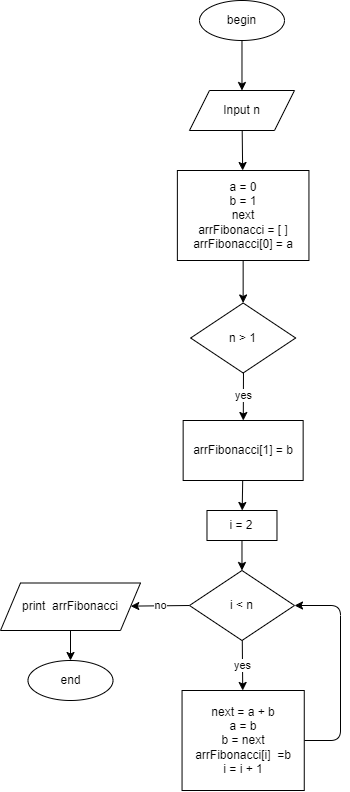

The diagram above was exported from draw.io. Its source (the exported page's mxGraphModel, read from the mxfile embedded in the PNG):
<mxGraphModel dx="958" dy="474" grid="1" gridSize="10" guides="1" tooltips="1" connect="1" arrows="1" fold="1" page="0" pageScale="1" pageWidth="850" pageHeight="1100" math="0" shadow="0">
  <root>
    <mxCell id="0" />
    <mxCell id="1" parent="0" />
    <mxCell id="47" style="edgeStyle=none;html=1;exitX=0.5;exitY=1;exitDx=0;exitDy=0;entryX=0.5;entryY=0;entryDx=0;entryDy=0;" parent="1" source="DPTNgw4OFq8EDRZzPiav-1" target="DPTNgw4OFq8EDRZzPiav-2" edge="1">
      <mxGeometry relative="1" as="geometry" />
    </mxCell>
    <mxCell id="DPTNgw4OFq8EDRZzPiav-1" value="begin" style="ellipse;whiteSpace=wrap;html=1;movable=1;resizable=1;rotatable=1;deletable=1;editable=1;connectable=1;container=0;" parent="1" vertex="1">
      <mxGeometry x="138.98000000000002" y="110" width="85" height="40" as="geometry" />
    </mxCell>
    <mxCell id="93" value="" style="edgeStyle=none;html=1;startArrow=none;" parent="1" source="DPTNgw4OFq8EDRZzPiav-2" target="92" edge="1">
      <mxGeometry relative="1" as="geometry">
        <mxPoint x="199" y="250" as="sourcePoint" />
      </mxGeometry>
    </mxCell>
    <mxCell id="97" value="yes" style="edgeStyle=none;html=1;" parent="1" source="86" target="96" edge="1">
      <mxGeometry relative="1" as="geometry" />
    </mxCell>
    <mxCell id="99" value="no" style="edgeStyle=none;html=1;exitX=0;exitY=0.5;exitDx=0;exitDy=0;" parent="1" source="86" target="98" edge="1">
      <mxGeometry relative="1" as="geometry" />
    </mxCell>
    <mxCell id="86" value="i &amp;lt; n" style="rhombus;whiteSpace=wrap;html=1;movable=1;resizable=1;rotatable=1;deletable=1;editable=1;connectable=1;container=0;" parent="1" vertex="1">
      <mxGeometry x="128.98000000000002" y="680" width="105.01" height="70" as="geometry" />
    </mxCell>
    <mxCell id="107" style="edgeStyle=none;html=1;exitX=0.5;exitY=1;exitDx=0;exitDy=0;entryX=0.5;entryY=0;entryDx=0;entryDy=0;" edge="1" parent="1" source="92" target="104">
      <mxGeometry relative="1" as="geometry" />
    </mxCell>
    <mxCell id="92" value="a = 0&lt;br&gt;b = 1&lt;br&gt;next&lt;br&gt;arrFibonacci = [ ]&lt;br&gt;arrFibonacci[0] = a" style="whiteSpace=wrap;html=1;" parent="1" vertex="1">
      <mxGeometry x="116.87" y="280" width="131.57" height="90" as="geometry" />
    </mxCell>
    <mxCell id="DPTNgw4OFq8EDRZzPiav-2" value="Input n" style="shape=parallelogram;perimeter=parallelogramPerimeter;whiteSpace=wrap;html=1;fixedSize=1;movable=1;resizable=1;rotatable=1;deletable=1;editable=1;connectable=1;container=0;" parent="1" vertex="1">
      <mxGeometry x="128.98000000000002" y="200" width="105" height="40" as="geometry" />
    </mxCell>
    <mxCell id="103" style="edgeStyle=none;html=1;entryX=1;entryY=0.5;entryDx=0;entryDy=0;exitX=1;exitY=0.5;exitDx=0;exitDy=0;" parent="1" source="96" target="86" edge="1">
      <mxGeometry relative="1" as="geometry">
        <Array as="points">
          <mxPoint x="280" y="850" />
          <mxPoint x="280" y="715" />
        </Array>
      </mxGeometry>
    </mxCell>
    <mxCell id="96" value="next = a + b&lt;br&gt;a = b&lt;br&gt;b = next&lt;br&gt;arrFibonacci[i]&amp;nbsp; =b&lt;br&gt;i = i + 1" style="whiteSpace=wrap;html=1;" parent="1" vertex="1">
      <mxGeometry x="121.55000000000001" y="800" width="122.21" height="100" as="geometry" />
    </mxCell>
    <mxCell id="101" style="edgeStyle=none;html=1;entryX=0.5;entryY=0;entryDx=0;entryDy=0;" parent="1" source="98" target="100" edge="1">
      <mxGeometry relative="1" as="geometry" />
    </mxCell>
    <mxCell id="98" value="print&amp;nbsp; arrFibonacci" style="shape=parallelogram;perimeter=parallelogramPerimeter;whiteSpace=wrap;html=1;fixedSize=1;" parent="1" vertex="1">
      <mxGeometry x="-60" y="692.5" width="140" height="47.5" as="geometry" />
    </mxCell>
    <mxCell id="100" value="end" style="ellipse;whiteSpace=wrap;html=1;movable=1;resizable=1;rotatable=1;deletable=1;editable=1;connectable=1;container=0;" parent="1" vertex="1">
      <mxGeometry x="-32.49999999999998" y="770" width="85" height="40" as="geometry" />
    </mxCell>
    <mxCell id="106" value="yes" style="edgeStyle=none;html=1;" edge="1" parent="1" target="105">
      <mxGeometry relative="1" as="geometry">
        <mxPoint x="183" y="480" as="sourcePoint" />
      </mxGeometry>
    </mxCell>
    <mxCell id="104" value="n &amp;gt; 1" style="rhombus;whiteSpace=wrap;html=1;movable=1;resizable=1;rotatable=1;deletable=1;editable=1;connectable=1;container=0;" vertex="1" parent="1">
      <mxGeometry x="130.15" y="412.5" width="105.01" height="70" as="geometry" />
    </mxCell>
    <mxCell id="113" value="" style="edgeStyle=none;html=1;" edge="1" parent="1" source="105" target="112">
      <mxGeometry relative="1" as="geometry" />
    </mxCell>
    <mxCell id="105" value="arrFibonacci[1] = b" style="whiteSpace=wrap;html=1;" vertex="1" parent="1">
      <mxGeometry x="122.65499999999994" y="530" width="120" height="60" as="geometry" />
    </mxCell>
    <mxCell id="114" style="edgeStyle=none;html=1;exitX=0.5;exitY=1;exitDx=0;exitDy=0;entryX=0.5;entryY=0;entryDx=0;entryDy=0;" edge="1" parent="1" source="112" target="86">
      <mxGeometry relative="1" as="geometry" />
    </mxCell>
    <mxCell id="112" value="i = 2" style="whiteSpace=wrap;html=1;" vertex="1" parent="1">
      <mxGeometry x="146.48" y="620" width="70" height="30" as="geometry" />
    </mxCell>
  </root>
</mxGraphModel>